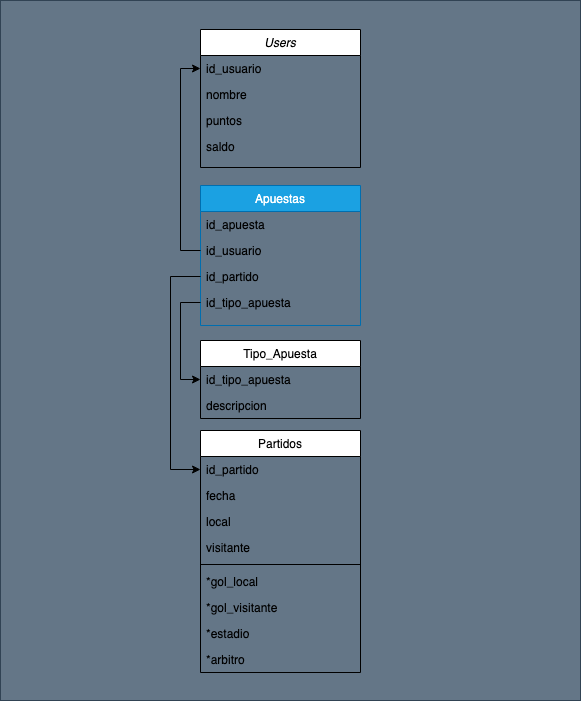

The diagram above was exported from draw.io. Its source (the exported page's mxGraphModel, read from the mxfile embedded in the PNG):
<mxGraphModel dx="2261" dy="771" grid="1" gridSize="10" guides="1" tooltips="1" connect="1" arrows="1" fold="1" page="1" pageScale="1" pageWidth="827" pageHeight="1169" math="0" shadow="0">
  <root>
    <mxCell id="WIyWlLk6GJQsqaUBKTNV-0" />
    <mxCell id="WIyWlLk6GJQsqaUBKTNV-1" parent="WIyWlLk6GJQsqaUBKTNV-0" />
    <mxCell id="BJl3y6JEMzTx6HMHMtlF-2" value="" style="rounded=0;whiteSpace=wrap;html=1;shadow=0;fillColor=#647687;strokeColor=#314354;fontColor=#ffffff;" parent="WIyWlLk6GJQsqaUBKTNV-1" vertex="1">
      <mxGeometry x="-160" y="10" width="580" height="700" as="geometry" />
    </mxCell>
    <mxCell id="zkfFHV4jXpPFQw0GAbJ--0" value="Users" style="swimlane;fontStyle=2;align=center;verticalAlign=top;childLayout=stackLayout;horizontal=1;startSize=26;horizontalStack=0;resizeParent=1;resizeLast=0;collapsible=1;marginBottom=0;rounded=0;shadow=0;strokeWidth=1;" parent="WIyWlLk6GJQsqaUBKTNV-1" vertex="1">
      <mxGeometry x="40" y="39" width="160" height="138" as="geometry">
        <mxRectangle x="230" y="140" width="160" height="26" as="alternateBounds" />
      </mxGeometry>
    </mxCell>
    <mxCell id="zkfFHV4jXpPFQw0GAbJ--1" value="id_usuario" style="text;align=left;verticalAlign=top;spacingLeft=4;spacingRight=4;overflow=hidden;rotatable=0;points=[[0,0.5],[1,0.5]];portConstraint=eastwest;" parent="zkfFHV4jXpPFQw0GAbJ--0" vertex="1">
      <mxGeometry y="26" width="160" height="26" as="geometry" />
    </mxCell>
    <mxCell id="zkfFHV4jXpPFQw0GAbJ--2" value="nombre" style="text;align=left;verticalAlign=top;spacingLeft=4;spacingRight=4;overflow=hidden;rotatable=0;points=[[0,0.5],[1,0.5]];portConstraint=eastwest;rounded=0;shadow=0;html=0;" parent="zkfFHV4jXpPFQw0GAbJ--0" vertex="1">
      <mxGeometry y="52" width="160" height="26" as="geometry" />
    </mxCell>
    <mxCell id="zkfFHV4jXpPFQw0GAbJ--3" value="puntos" style="text;align=left;verticalAlign=top;spacingLeft=4;spacingRight=4;overflow=hidden;rotatable=0;points=[[0,0.5],[1,0.5]];portConstraint=eastwest;rounded=0;shadow=0;html=0;" parent="zkfFHV4jXpPFQw0GAbJ--0" vertex="1">
      <mxGeometry y="78" width="160" height="26" as="geometry" />
    </mxCell>
    <mxCell id="zkfFHV4jXpPFQw0GAbJ--5" value="saldo" style="text;align=left;verticalAlign=top;spacingLeft=4;spacingRight=4;overflow=hidden;rotatable=0;points=[[0,0.5],[1,0.5]];portConstraint=eastwest;" parent="zkfFHV4jXpPFQw0GAbJ--0" vertex="1">
      <mxGeometry y="104" width="160" height="26" as="geometry" />
    </mxCell>
    <mxCell id="zkfFHV4jXpPFQw0GAbJ--6" value="Apuestas" style="swimlane;fontStyle=0;align=center;verticalAlign=top;childLayout=stackLayout;horizontal=1;startSize=26;horizontalStack=0;resizeParent=1;resizeLast=0;collapsible=1;marginBottom=0;rounded=0;shadow=0;strokeWidth=1;fillColor=#1ba1e2;fontColor=#ffffff;strokeColor=#006EAF;" parent="WIyWlLk6GJQsqaUBKTNV-1" vertex="1">
      <mxGeometry x="40" y="195" width="160" height="140" as="geometry">
        <mxRectangle x="130" y="380" width="160" height="26" as="alternateBounds" />
      </mxGeometry>
    </mxCell>
    <mxCell id="zkfFHV4jXpPFQw0GAbJ--7" value="id_apuesta" style="text;align=left;verticalAlign=top;spacingLeft=4;spacingRight=4;overflow=hidden;rotatable=0;points=[[0,0.5],[1,0.5]];portConstraint=eastwest;" parent="zkfFHV4jXpPFQw0GAbJ--6" vertex="1">
      <mxGeometry y="26" width="160" height="26" as="geometry" />
    </mxCell>
    <mxCell id="zkfFHV4jXpPFQw0GAbJ--8" value="id_usuario" style="text;align=left;verticalAlign=top;spacingLeft=4;spacingRight=4;overflow=hidden;rotatable=0;points=[[0,0.5],[1,0.5]];portConstraint=eastwest;rounded=0;shadow=0;html=0;" parent="zkfFHV4jXpPFQw0GAbJ--6" vertex="1">
      <mxGeometry y="52" width="160" height="26" as="geometry" />
    </mxCell>
    <mxCell id="zkfFHV4jXpPFQw0GAbJ--10" value="id_partido" style="text;align=left;verticalAlign=top;spacingLeft=4;spacingRight=4;overflow=hidden;rotatable=0;points=[[0,0.5],[1,0.5]];portConstraint=eastwest;fontStyle=0" parent="zkfFHV4jXpPFQw0GAbJ--6" vertex="1">
      <mxGeometry y="78" width="160" height="26" as="geometry" />
    </mxCell>
    <mxCell id="zkfFHV4jXpPFQw0GAbJ--11" value="id_tipo_apuesta" style="text;align=left;verticalAlign=top;spacingLeft=4;spacingRight=4;overflow=hidden;rotatable=0;points=[[0,0.5],[1,0.5]];portConstraint=eastwest;" parent="zkfFHV4jXpPFQw0GAbJ--6" vertex="1">
      <mxGeometry y="104" width="160" height="26" as="geometry" />
    </mxCell>
    <mxCell id="zkfFHV4jXpPFQw0GAbJ--13" value="Tipo_Apuesta" style="swimlane;fontStyle=0;align=center;verticalAlign=top;childLayout=stackLayout;horizontal=1;startSize=26;horizontalStack=0;resizeParent=1;resizeLast=0;collapsible=1;marginBottom=0;rounded=0;shadow=0;strokeWidth=1;" parent="WIyWlLk6GJQsqaUBKTNV-1" vertex="1">
      <mxGeometry x="40" y="350" width="160" height="78" as="geometry">
        <mxRectangle x="340" y="380" width="170" height="26" as="alternateBounds" />
      </mxGeometry>
    </mxCell>
    <mxCell id="zkfFHV4jXpPFQw0GAbJ--14" value="id_tipo_apuesta" style="text;align=left;verticalAlign=top;spacingLeft=4;spacingRight=4;overflow=hidden;rotatable=0;points=[[0,0.5],[1,0.5]];portConstraint=eastwest;" parent="zkfFHV4jXpPFQw0GAbJ--13" vertex="1">
      <mxGeometry y="26" width="160" height="26" as="geometry" />
    </mxCell>
    <mxCell id="GJZQfM8HzYuUGJJ3-fAn-3" value="descripcion" style="text;align=left;verticalAlign=top;spacingLeft=4;spacingRight=4;overflow=hidden;rotatable=0;points=[[0,0.5],[1,0.5]];portConstraint=eastwest;" parent="zkfFHV4jXpPFQw0GAbJ--13" vertex="1">
      <mxGeometry y="52" width="160" height="26" as="geometry" />
    </mxCell>
    <mxCell id="zkfFHV4jXpPFQw0GAbJ--17" value="Partidos" style="swimlane;fontStyle=0;align=center;verticalAlign=top;childLayout=stackLayout;horizontal=1;startSize=26;horizontalStack=0;resizeParent=1;resizeLast=0;collapsible=1;marginBottom=0;rounded=0;shadow=0;strokeWidth=1;" parent="WIyWlLk6GJQsqaUBKTNV-1" vertex="1">
      <mxGeometry x="40" y="440" width="160" height="242" as="geometry">
        <mxRectangle x="550" y="140" width="160" height="26" as="alternateBounds" />
      </mxGeometry>
    </mxCell>
    <mxCell id="zkfFHV4jXpPFQw0GAbJ--18" value="id_partido" style="text;align=left;verticalAlign=top;spacingLeft=4;spacingRight=4;overflow=hidden;rotatable=0;points=[[0,0.5],[1,0.5]];portConstraint=eastwest;" parent="zkfFHV4jXpPFQw0GAbJ--17" vertex="1">
      <mxGeometry y="26" width="160" height="26" as="geometry" />
    </mxCell>
    <mxCell id="zkfFHV4jXpPFQw0GAbJ--19" value="fecha" style="text;align=left;verticalAlign=top;spacingLeft=4;spacingRight=4;overflow=hidden;rotatable=0;points=[[0,0.5],[1,0.5]];portConstraint=eastwest;rounded=0;shadow=0;html=0;" parent="zkfFHV4jXpPFQw0GAbJ--17" vertex="1">
      <mxGeometry y="52" width="160" height="26" as="geometry" />
    </mxCell>
    <mxCell id="zkfFHV4jXpPFQw0GAbJ--20" value="local" style="text;align=left;verticalAlign=top;spacingLeft=4;spacingRight=4;overflow=hidden;rotatable=0;points=[[0,0.5],[1,0.5]];portConstraint=eastwest;rounded=0;shadow=0;html=0;" parent="zkfFHV4jXpPFQw0GAbJ--17" vertex="1">
      <mxGeometry y="78" width="160" height="26" as="geometry" />
    </mxCell>
    <mxCell id="zkfFHV4jXpPFQw0GAbJ--21" value="visitante" style="text;align=left;verticalAlign=top;spacingLeft=4;spacingRight=4;overflow=hidden;rotatable=0;points=[[0,0.5],[1,0.5]];portConstraint=eastwest;rounded=0;shadow=0;html=0;" parent="zkfFHV4jXpPFQw0GAbJ--17" vertex="1">
      <mxGeometry y="104" width="160" height="26" as="geometry" />
    </mxCell>
    <mxCell id="zkfFHV4jXpPFQw0GAbJ--23" value="" style="line;html=1;strokeWidth=1;align=left;verticalAlign=middle;spacingTop=-1;spacingLeft=3;spacingRight=3;rotatable=0;labelPosition=right;points=[];portConstraint=eastwest;" parent="zkfFHV4jXpPFQw0GAbJ--17" vertex="1">
      <mxGeometry y="130" width="160" height="8" as="geometry" />
    </mxCell>
    <mxCell id="zkfFHV4jXpPFQw0GAbJ--24" value="*gol_local" style="text;align=left;verticalAlign=top;spacingLeft=4;spacingRight=4;overflow=hidden;rotatable=0;points=[[0,0.5],[1,0.5]];portConstraint=eastwest;" parent="zkfFHV4jXpPFQw0GAbJ--17" vertex="1">
      <mxGeometry y="138" width="160" height="26" as="geometry" />
    </mxCell>
    <mxCell id="zkfFHV4jXpPFQw0GAbJ--25" value="*gol_visitante" style="text;align=left;verticalAlign=top;spacingLeft=4;spacingRight=4;overflow=hidden;rotatable=0;points=[[0,0.5],[1,0.5]];portConstraint=eastwest;" parent="zkfFHV4jXpPFQw0GAbJ--17" vertex="1">
      <mxGeometry y="164" width="160" height="26" as="geometry" />
    </mxCell>
    <mxCell id="GJZQfM8HzYuUGJJ3-fAn-0" value="*estadio" style="text;align=left;verticalAlign=top;spacingLeft=4;spacingRight=4;overflow=hidden;rotatable=0;points=[[0,0.5],[1,0.5]];portConstraint=eastwest;" parent="zkfFHV4jXpPFQw0GAbJ--17" vertex="1">
      <mxGeometry y="190" width="160" height="26" as="geometry" />
    </mxCell>
    <mxCell id="GJZQfM8HzYuUGJJ3-fAn-1" value="*arbitro" style="text;align=left;verticalAlign=top;spacingLeft=4;spacingRight=4;overflow=hidden;rotatable=0;points=[[0,0.5],[1,0.5]];portConstraint=eastwest;" parent="zkfFHV4jXpPFQw0GAbJ--17" vertex="1">
      <mxGeometry y="216" width="160" height="26" as="geometry" />
    </mxCell>
    <mxCell id="QfFVNQ23xfMS45uSA0mM-0" style="edgeStyle=orthogonalEdgeStyle;rounded=0;orthogonalLoop=1;jettySize=auto;html=1;exitX=0;exitY=0.5;exitDx=0;exitDy=0;entryX=0;entryY=0.5;entryDx=0;entryDy=0;" edge="1" parent="WIyWlLk6GJQsqaUBKTNV-1" source="zkfFHV4jXpPFQw0GAbJ--11" target="zkfFHV4jXpPFQw0GAbJ--14">
      <mxGeometry relative="1" as="geometry" />
    </mxCell>
    <mxCell id="QfFVNQ23xfMS45uSA0mM-3" style="edgeStyle=orthogonalEdgeStyle;rounded=0;orthogonalLoop=1;jettySize=auto;html=1;exitX=0;exitY=0.5;exitDx=0;exitDy=0;entryX=0;entryY=0.5;entryDx=0;entryDy=0;" edge="1" parent="WIyWlLk6GJQsqaUBKTNV-1" source="zkfFHV4jXpPFQw0GAbJ--10" target="zkfFHV4jXpPFQw0GAbJ--18">
      <mxGeometry relative="1" as="geometry">
        <Array as="points">
          <mxPoint x="10" y="286" />
          <mxPoint x="10" y="479" />
        </Array>
      </mxGeometry>
    </mxCell>
    <mxCell id="QfFVNQ23xfMS45uSA0mM-5" style="edgeStyle=orthogonalEdgeStyle;rounded=0;orthogonalLoop=1;jettySize=auto;html=1;exitX=0;exitY=0.5;exitDx=0;exitDy=0;entryX=0;entryY=0.5;entryDx=0;entryDy=0;" edge="1" parent="WIyWlLk6GJQsqaUBKTNV-1" source="zkfFHV4jXpPFQw0GAbJ--8" target="zkfFHV4jXpPFQw0GAbJ--1">
      <mxGeometry relative="1" as="geometry" />
    </mxCell>
  </root>
</mxGraphModel>